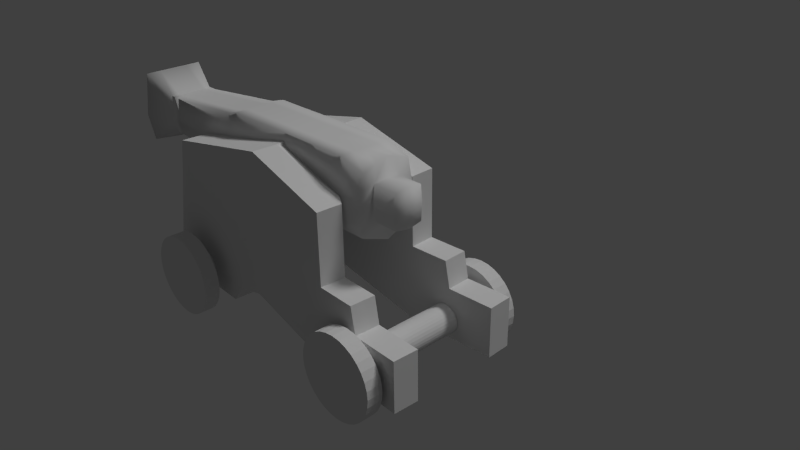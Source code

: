 # Source: Canh_o.blend  (saved by Blender 2.68.0; exported with 4.5.12 LTS)
import bpy
from mathutils import Matrix  # noqa: F401  (used for matrix-valued properties, if any)

bpy.ops.wm.read_factory_settings(use_empty=True)
scene = bpy.context.scene
scene.name = 'Scene'

# ---- collections
col_collection_1 = bpy.data.collections.new('Collection 1'); scene.collection.children.link(col_collection_1)

# ---- world
world_world = bpy.data.worlds.new('World'); scene.world = world_world
world_world.color = (0.05088, 0.05088, 0.05088)
world_world.use_sun_shadow = False
world_world.sun_shadow_jitter_overblur = 0.0
world_world.cycles.sampling_method = 'MANUAL'
world_world.cycles.sample_map_resolution = 256

# ---- cameras
cam_camera = bpy.data.cameras.new('Camera')
cam_camera.clip_end = 100.0
cam_camera.lens = 35.0
cam_camera.sensor_width = 32.0
cam_camera.sensor_height = 18.0
cam_camera.ortho_scale = 7.314
cam_camera.dof.focus_distance = 0.0
cam_camera.dof.aperture_fstop = 128.0

# ---- lights
light_sun = bpy.data.lights.new('Sun', 'SUN')
light_sun.transmission_factor = 0.0
light_sun.angle = 0.1993
light_sun.energy = 1.0
light_sun.shadow_buffer_clip_start = 0.5
light_sun.shadow_soft_size = 0.1
light_sun.shadow_cascade_max_distance = 1000.0
light_sun.cycles.use_multiple_importance_sampling = False
light_lamp = bpy.data.lights.new('Lamp', 'POINT')
light_lamp.transmission_factor = 0.0
light_lamp.cutoff_distance = 30.0
light_lamp.energy = 100.0
light_lamp.shadow_buffer_clip_start = 1.001
light_lamp.shadow_soft_size = 0.1
light_lamp.shadow_maximum_resolution = 0.006
light_lamp.use_absolute_resolution = True
light_lamp.cycles.use_multiple_importance_sampling = False

# ---- meshes
me_cube_001 = bpy.data.meshes.new('Cube.001')
me_cube_001.from_pydata([(-1.0, -0.7071, -0.6606), (1.0, -0.7071, -0.7005), (-1.0, -0.7071, 1.0), (1.0, -0.7071, 1.0), (3.599, -0.7054, -0.756), (3.645, -0.6494, 0.7859), (2.956, -0.7071, -0.7462), (2.956, -0.7071, 1.0), (1.978, -0.7071, 1.0), (1.978, -0.7071, -0.7174), (-1.0, 0.0, 1.0), (-1.0, 0.0, -0.7403), (1.0, 0.0, 1.0), (1.0, 0.0, -0.7403), (3.645, 0.0, 1.0), (3.645, 0.0, -1.0), (2.956, 0.0, -0.7525), (2.956, 0.0, 1.0), (1.978, 0.0, -0.739), (1.978, 0.0, 1.0), (-1.0, -0.8301, 0.0), (1.0, -0.7957, 0.0), (3.622, -0.8023, 0.01498), (2.956, -0.7966, 0.06908), (1.978, -0.7902, 0.1014), (-3.983, -0.5829, 0.6369), (-1.399, -0.666, -0.5669), (-1.0, -0.7685, 0.5008), (2.956, -0.7518, 0.5353), (1.978, -0.7486, 0.5514), (1.0, -0.7513, 0.5008), (3.633, -0.7257, 0.4011), (-3.983, -0.5829, -0.3556), (3.645, 0.0, 0.5008), (1.0, -0.7514, -0.3502), (3.611, -0.7538, -0.3705), (-3.983, 0.0, 0.6369), (3.645, 0.0, -0.5), (-1.0, -0.7686, -0.3303), (2.956, -0.7518, -0.3386), (1.978, -0.7487, -0.308), (-1.0, -0.3535, -0.7004), (1.0, -0.3535, 1.0), (3.645, -0.3247, 0.893), (2.956, -0.3535, -0.7494), (1.978, -0.3535, -0.7282), (-1.0, -0.3535, 1.0), (1.0, -0.3535, -0.7204), (3.622, -0.3527, -0.878), (2.956, -0.3535, 1.0), (1.978, -0.3535, 1.0), (3.633, -0.4011, 0.007489), (-3.983, -0.5829, -0.3556), (3.639, -0.3629, 0.4509), (-3.983, -0.6564, 0.03922), (3.628, -0.3769, -0.4352), (-3.983, 0.0, -0.4032), (4.337, 0.0, 0.0), (4.337, 0.0, 0.5008), (4.337, 0.0, -0.5), (4.326, -0.4011, 0.007489), (4.331, -0.3629, 0.4509), (4.32, -0.3769, -0.4352), (-1.399, -0.666, 0.8865), (-1.399, 0.0, 0.8865), (-1.399, 0.0, -0.6367), (-1.399, -0.7737, 0.01123), (-1.399, -0.7198, 0.4495), (-4.301, -0.5829, -0.3556), (-1.399, -0.7198, -0.2778), (-1.399, -0.3566, -0.6018), (-1.399, -0.3566, 0.8865), (-4.301, 0.0, -0.4032), (-4.301, -0.5829, 0.6369), (-3.983, -0.6196, 0.3385), (-3.983, -0.5829, 0.6369), (-3.983, 0.0, 0.6369), (-3.983, -0.6197, -0.1582), (-3.983, -0.3716, -0.3794), (-3.983, -0.3716, 0.6369), (-4.187, -0.5829, -0.3556), (-3.983, 0.0, -0.4032), (-3.983, -0.6564, 0.03922), (-4.301, -0.3716, 0.6369), (-4.301, 0.0, 0.6369), (-4.301, -0.6564, 0.03922), (-4.301, -0.3716, -0.3794), (-4.301, -0.6197, -0.1582), (-4.301, -0.6196, 0.3385), (-4.187, -0.5829, 0.6369), (-4.187, 0.0, 0.6369), (-4.187, 0.0, -0.4032), (-4.187, -0.6564, 0.03922), (-5.134, -0.8104, -0.7637), (-3.983, -0.6196, 0.3385), (-3.983, -0.6197, -0.1582), (-3.983, -0.3716, -0.3794), (-3.983, -0.3716, 0.6369), (-4.187, -0.6196, 0.3385), (-5.134, -0.5111, -0.4095), (-5.134, -0.4972, 0.5619), (-4.187, -0.6197, -0.1582), (-4.187, -0.3716, -0.3794), (-4.187, -0.3716, 0.6369), (-5.134, -0.8104, 1.132), (-5.134, -0.685, -0.009736), (-5.134, 0.0, -0.8547), (-5.134, -0.4069, 1.132), (-5.134, 0.0, 1.132), (-5.134, -0.9508, -0.009736), (-5.134, -0.4069, -0.8092), (-5.134, -0.8806, -0.3867), (-5.134, 0.0, -0.6408), (-5.134, 0.0, 0.7693), (-5.134, -0.8805, 0.5619), (3.323, -0.442, -0.4095), (3.323, -0.4419, 0.5619), (3.323, -0.477, -0.009736), (3.323, 0.0, -0.4322), (3.323, 0.0, 0.6449), (3.323, 0.0, -0.009736), (-4.113, -0.442, -0.4095), (-4.113, -0.477, -0.009736), (-4.113, -0.4419, 0.5619), (-4.113, 0.0, -0.4322), (-4.113, 0.0, 0.5619), (-1.076, -0.477, -0.009736), (-1.076, -0.4419, 0.5619), (-1.076, 0.0, 0.5619), (-1.076, -0.442, -0.1075), (-1.076, 0.0, -0.1303), (-3.661, -0.477, -0.009736), (-3.661, -0.4419, 0.5619), (-3.661, 0.0, 0.5619), (-3.661, -0.442, -0.2289), (-3.661, 0.0, -0.2516), (-0.02602, -0.4381, -1.02), (-2.639, 1.473, -1.02), (3.331, 1.709, -1.02), (1.112, -0.3931, -1.02), (-0.02602, -0.4381, 0.1191), (-2.404, 1.483, 0.1191), (3.331, 1.709, 0.1191), (1.112, -0.3931, 0.1191), (-2.378, 0.8202, 0.1191), (-2.613, 0.811, -1.02), (3.357, 1.047, 0.1191), (3.357, 1.047, -1.02), (-3.023, 1.458, -3.689), (3.331, 1.709, -3.689), (-2.997, 0.7958, -3.689), (3.357, 1.047, -3.689), (3.331, 1.709, -3.22), (-3.148, 1.453, -3.22), (-3.122, 0.7908, -3.22), (3.357, 1.047, -3.22), (-2.792, 1.467, -1.681), (3.357, 1.047, -1.681), (3.331, 1.709, -1.681), (-2.766, 0.8049, -1.681), (5.739, 1.804, -3.689), (5.765, 1.142, -3.689), (5.739, 1.804, -3.22), (5.765, 1.142, -3.22), (5.765, 1.142, -2.369), (5.739, 1.804, -2.369), (4.394, 1.088, -1.681), (4.368, 1.75, -1.681), (4.368, 1.75, -3.22), (4.368, 1.75, -3.689), (4.394, 1.088, -3.689), (4.394, 1.088, -3.22), (4.523, 1.093, -2.369), (4.496, 1.755, -3.689), (4.496, 1.755, -2.369), (4.496, 1.755, -3.22), (4.523, 1.093, -3.689), (4.523, 1.093, -3.22), (0.9596, 1.615, 0.7948), (0.8624, 1.612, -0.3443), (0.6415, -0.4117, 0.7948), (0.6415, -0.4117, -0.3443), (0.8885, 0.9492, -0.3443), (0.9857, 0.9531, 0.7948), (0.7035, 1.605, -3.014), (0.7334, 0.9201, -3.035), (0.6517, 1.603, -2.544), (0.6779, 0.9409, -2.544), (0.7991, 1.609, -1.005), (0.8253, 0.9467, -1.005), (-0.3013, 1.566, -0.5689), (0.4197, -0.4205, 0.5703), (-0.1322, 0.9089, 0.5703), (-0.5351, 1.556, -3.72), (-0.6112, 1.553, -2.769), (-0.3944, 1.562, -1.23), (-0.1583, 1.571, 0.5703), (0.4197, -0.4205, -0.5689), (-0.2752, 0.9033, -0.5689), (-0.509, 0.894, -3.72), (-0.5851, 0.891, -2.769), (-0.3682, 0.8996, -1.23), (0.09248, 1.581, -0.4929), (0.4947, -0.4175, 0.6463), (0.2461, 0.9239, 0.6463), (-0.116, 1.573, -3.213), (-0.1839, 1.57, -2.693), (0.009483, 1.578, -1.154), (0.22, 1.586, 0.6463), (0.4947, -0.4175, -0.4929), (0.1186, 0.9188, -0.4929), (-0.08857, 0.9029, -3.22), (-0.1577, 0.9079, -2.693), (0.03564, 0.9156, -1.154), (4.824, 2.315, -2.219), (4.559, 0.0, -2.856), (5.01, 2.315, -2.318), (4.625, 0.0, -2.891), (5.173, 2.314, -2.452), (4.684, 0.0, -2.939), (5.307, 2.314, -2.616), (4.731, 0.0, -2.997), (5.407, 2.314, -2.802), (4.767, 0.0, -3.064), (5.468, 2.314, -3.004), (4.789, 0.0, -3.136), (5.489, 2.313, -3.214), (4.796, 0.0, -3.211), (5.468, 2.313, -3.424), (4.789, 0.0, -3.286), (5.407, 2.312, -3.626), (4.767, 0.0, -3.358), (5.307, 2.312, -3.812), (4.731, 0.0, -3.424), (5.173, 2.312, -3.976), (4.684, 0.0, -3.482), (5.01, 2.312, -4.109), (4.625, 0.0, -3.53), (4.824, 2.311, -4.209), (4.559, 0.0, -3.566), (4.622, 2.311, -4.27), (4.487, 0.0, -3.587), (4.412, 2.311, -4.291), (4.412, 0.0, -3.595), (4.487, 0.0, -2.834), (4.622, 2.315, -2.158), (4.412, 0.0, -2.826), (4.412, 2.315, -2.137), (4.337, 0.0, -2.834), (4.202, 2.315, -2.158), (4.265, 0.0, -2.856), (4.0, 2.315, -2.219), (4.198, 0.0, -2.891), (3.814, 2.315, -2.318), (4.14, 0.0, -2.939), (3.65, 2.314, -2.452), (4.092, 0.0, -2.997), (3.516, 2.314, -2.616), (4.057, 0.0, -3.064), (3.417, 2.314, -2.802), (4.035, 0.0, -3.136), (3.356, 2.314, -3.004), (4.028, 0.0, -3.211), (3.335, 2.313, -3.214), (4.035, 0.0, -3.286), (3.356, 2.313, -3.424), (4.057, 0.0, -3.358), (3.417, 2.312, -3.626), (4.092, 0.0, -3.424), (3.516, 2.312, -3.812), (4.14, 0.0, -3.482), (3.65, 2.312, -3.976), (4.198, 0.0, -3.53), (3.814, 2.312, -4.109), (4.265, 0.0, -3.566), (4.0, 2.311, -4.209), (4.337, 0.0, -3.587), (4.202, 2.311, -4.27), (4.731, 1.83, -3.425), (4.684, 1.83, -3.483), (4.625, 1.83, -3.531), (4.559, 1.83, -3.566), (4.487, 1.83, -3.588), (4.412, 1.83, -3.595), (4.767, 1.83, -3.358), (4.789, 1.83, -3.286), (4.796, 1.83, -3.211), (4.789, 1.83, -3.136), (4.767, 1.83, -3.064), (4.731, 1.83, -2.998), (4.684, 1.83, -2.939), (4.625, 1.83, -2.892), (4.559, 1.83, -2.856), (4.487, 1.83, -2.834), (4.412, 1.83, -2.827), (4.337, 1.83, -2.834), (4.265, 1.83, -2.856), (4.198, 1.83, -2.892), (4.14, 1.83, -2.939), (4.092, 1.83, -2.998), (4.057, 1.83, -3.064), (4.035, 1.83, -3.136), (4.028, 1.83, -3.211), (4.035, 1.83, -3.286), (4.057, 1.83, -3.358), (4.092, 1.83, -3.425), (4.14, 1.83, -3.483), (4.198, 1.83, -3.531), (4.265, 1.83, -3.566), (4.337, 1.83, -3.588), (4.412, 1.902, -4.289), (5.307, 1.902, -3.81), (5.173, 1.902, -3.974), (5.01, 1.902, -4.108), (4.824, 1.902, -4.207), (4.622, 1.902, -4.268), (5.407, 1.902, -3.624), (5.468, 1.903, -3.422), (5.489, 1.903, -3.212), (5.468, 1.903, -3.002), (5.407, 1.903, -2.8), (5.307, 1.903, -2.614), (5.173, 1.903, -2.45), (5.01, 1.904, -2.317), (4.824, 1.904, -2.217), (4.622, 1.904, -2.156), (4.412, 1.904, -2.135), (4.202, 1.904, -2.156), (4.0, 1.904, -2.217), (3.814, 1.904, -2.317), (3.65, 1.903, -2.45), (3.516, 1.903, -2.614), (3.417, 1.903, -2.8), (3.356, 1.903, -3.002), (3.335, 1.903, -3.212), (3.356, 1.903, -3.422), (3.417, 1.902, -3.624), (3.516, 1.902, -3.81), (3.65, 1.902, -3.974), (3.814, 1.902, -4.108), (4.0, 1.902, -4.207), (4.202, 1.902, -4.268), (-1.334, 2.315, -2.219), (-1.599, 0.0, -2.856), (-1.148, 2.315, -2.318), (-1.533, 0.0, -2.891), (-0.9847, 2.314, -2.452), (-1.475, 0.0, -2.939), (-0.8508, 2.314, -2.616), (-1.427, 0.0, -2.997), (-0.7512, 2.314, -2.802), (-1.391, 0.0, -3.064), (-0.6899, 2.314, -3.004), (-1.369, 0.0, -3.136), (-0.6692, 2.313, -3.214), (-1.362, 0.0, -3.211), (-0.6899, 2.313, -3.424), (-1.369, 0.0, -3.286), (-0.7512, 2.312, -3.626), (-1.391, 0.0, -3.358), (-0.8508, 2.312, -3.812), (-1.427, 0.0, -3.424), (-0.9847, 2.312, -3.976), (-1.475, 0.0, -3.482), (-1.148, 2.312, -4.109), (-1.533, 0.0, -3.53), (-1.334, 2.311, -4.209), (-1.599, 0.0, -3.566), (-1.536, 2.311, -4.27), (-1.671, 0.0, -3.587), (-1.746, 2.311, -4.291), (-1.746, 0.0, -3.595), (-1.671, 0.0, -2.834), (-1.536, 2.315, -2.158), (-1.746, 0.0, -2.826), (-1.746, 2.315, -2.137), (-1.821, 0.0, -2.834), (-1.956, 2.315, -2.158), (-1.893, 0.0, -2.856), (-2.158, 2.315, -2.219), (-1.96, 0.0, -2.891), (-2.345, 2.315, -2.318), (-2.018, 0.0, -2.939), (-2.508, 2.314, -2.452), (-2.066, 0.0, -2.997), (-2.642, 2.314, -2.616), (-2.101, 0.0, -3.064), (-2.741, 2.314, -2.802), (-2.123, 0.0, -3.136), (-2.803, 2.314, -3.004), (-2.13, 0.0, -3.211), (-2.823, 2.313, -3.214), (-2.123, 0.0, -3.286), (-2.803, 2.313, -3.424), (-2.101, 0.0, -3.358), (-2.741, 2.312, -3.626), (-2.066, 0.0, -3.424), (-2.642, 2.312, -3.812), (-2.018, 0.0, -3.482), (-2.508, 2.312, -3.976), (-1.96, 0.0, -3.53), (-2.345, 2.312, -4.109), (-1.893, 0.0, -3.566), (-2.158, 2.311, -4.209), (-1.821, 0.0, -3.587), (-1.956, 2.311, -4.27), (-1.427, 1.83, -3.425), (-1.475, 1.83, -3.483), (-1.533, 1.83, -3.531), (-1.599, 1.83, -3.566), (-1.671, 1.83, -3.588), (-1.746, 1.83, -3.595), (-1.391, 1.83, -3.358), (-1.369, 1.83, -3.286), (-1.362, 1.83, -3.211), (-1.369, 1.83, -3.136), (-1.391, 1.83, -3.064), (-1.427, 1.83, -2.998), (-1.475, 1.83, -2.939), (-1.533, 1.83, -2.892), (-1.599, 1.83, -2.856), (-1.671, 1.83, -2.834), (-1.746, 1.83, -2.827), (-1.821, 1.83, -2.834), (-1.893, 1.83, -2.856), (-1.96, 1.83, -2.892), (-2.018, 1.83, -2.939), (-2.066, 1.83, -2.998), (-2.101, 1.83, -3.064), (-2.123, 1.83, -3.136), (-2.13, 1.83, -3.211), (-2.123, 1.83, -3.286), (-2.101, 1.83, -3.358), (-2.066, 1.83, -3.425), (-2.018, 1.83, -3.483), (-1.96, 1.83, -3.531), (-1.893, 1.83, -3.566), (-1.821, 1.83, -3.588), (-1.746, 1.902, -4.289), (-0.8508, 1.902, -3.81), (-0.9847, 1.902, -3.974), (-1.148, 1.902, -4.108), (-1.334, 1.902, -4.207), (-1.536, 1.902, -4.268), (-0.7512, 1.902, -3.624), (-0.6899, 1.903, -3.422), (-0.6692, 1.903, -3.212), (-0.6899, 1.903, -3.002), (-0.7512, 1.903, -2.8), (-0.8508, 1.903, -2.614), (-0.9847, 1.903, -2.45), (-1.148, 1.904, -2.317), (-1.334, 1.904, -2.217), (-1.536, 1.904, -2.156), (-1.746, 1.904, -2.135), (-1.956, 1.904, -2.156), (-2.158, 1.904, -2.217), (-2.345, 1.904, -2.317), (-2.508, 1.903, -2.45), (-2.642, 1.903, -2.614), (-2.741, 1.903, -2.8), (-2.803, 1.903, -3.002), (-2.823, 1.903, -3.212), (-2.803, 1.903, -3.422), (-2.741, 1.902, -3.624), (-2.642, 1.902, -3.81), (-2.508, 1.902, -3.974), (-2.345, 1.902, -4.108), (-2.158, 1.902, -4.207), (-1.956, 1.902, -4.268)], [], [(39, 6, 4, 35), (34, 38, 0, 1), (55, 35, 4, 48), (49, 7, 5, 43), (40, 9, 6, 39), (50, 8, 7, 49), (34, 1, 9, 40), (42, 3, 8, 50), (38, 20, 66, 69), (41, 11, 13, 47), (42, 12, 10, 46), (44, 16, 15, 48), (45, 18, 16, 44), (47, 13, 18, 45), (28, 23, 22, 31), (30, 27, 20, 21), (53, 31, 22, 51), (29, 24, 23, 28), (30, 21, 24, 29), (27, 2, 63, 67), (7, 28, 31, 5), (3, 2, 27, 30), (43, 5, 31, 53), (8, 29, 28, 7), (3, 30, 29, 8), (41, 0, 26, 70), (23, 39, 35, 22), (21, 20, 38, 34), (51, 22, 35, 55), (24, 40, 39, 23), (21, 34, 40, 24), (2, 46, 71, 63), (37, 55, 48, 15), (17, 49, 43, 14), (19, 50, 49, 17), (12, 42, 50, 19), (11, 41, 70, 65), (0, 41, 47, 1), (3, 42, 46, 2), (6, 44, 48, 4), (9, 45, 44, 6), (1, 47, 45, 9), (51, 55, 62, 60), (46, 10, 64, 71), (14, 43, 53, 33), (20, 27, 67, 66), (33, 53, 61, 58), (0, 38, 69, 26), (58, 61, 60, 57), (57, 60, 62, 59), (55, 37, 59, 62), (53, 51, 60, 61), (69, 66, 54, 77), (26, 69, 77, 32), (63, 71, 79, 25), (71, 64, 36, 79), (67, 63, 25, 74), (66, 67, 74, 54), (65, 70, 78, 56), (70, 26, 32, 78), (72, 86, 110, 106), (86, 68, 93, 110), (83, 84, 108, 107), (85, 88, 114, 109), (88, 73, 104, 114), (87, 85, 109, 111), (73, 83, 107, 104), (68, 87, 111, 93), (54, 74, 94, 82), (56, 78, 96, 81), (78, 32, 52, 96), (77, 54, 82, 95), (74, 25, 75, 94), (25, 79, 97, 75), (79, 36, 76, 97), (32, 77, 95, 52), (82, 94, 98, 92), (81, 96, 102, 91), (96, 52, 80, 102), (95, 82, 92, 101), (94, 75, 89, 98), (75, 97, 103, 89), (97, 76, 90, 103), (52, 95, 101, 80), (101, 92, 85, 87), (80, 101, 87, 68), (89, 103, 83, 73), (103, 90, 84, 83), (98, 89, 73, 88), (92, 98, 88, 85), (91, 102, 86, 72), (102, 80, 68, 86), (109, 105, 99, 111), (104, 107, 100, 114), (114, 100, 105, 109), (111, 99, 110, 93), (126, 127, 116, 117), (107, 108, 113, 100), (129, 126, 117, 115), (99, 112, 106, 110), (117, 120, 118, 115), (116, 119, 120, 117), (130, 129, 115, 118), (127, 128, 119, 116), (105, 100, 123, 122), (99, 105, 122, 121), (112, 99, 121, 124), (100, 113, 125, 123), (131, 132, 127, 126), (134, 131, 126, 129), (135, 134, 129, 130), (132, 133, 128, 127), (122, 123, 132, 131), (121, 122, 131, 134), (124, 121, 134, 135), (123, 125, 133, 132), (144, 141, 137, 145), (178, 142, 138, 179), (146, 143, 139, 147), (191, 140, 136, 197), (186, 152, 149, 184), (192, 196, 141, 144), (140, 144, 145, 136), (142, 146, 147, 138), (181, 182, 147, 139), (191, 192, 144, 140), (185, 184, 149, 151), (200, 154, 150, 199), (175, 174, 165, 162), (154, 153, 148, 150), (188, 158, 152, 186), (201, 159, 154, 200), (174, 172, 164, 165), (159, 156, 153, 154), (179, 138, 158, 188), (198, 145, 159, 201), (138, 147, 157, 158), (145, 137, 156, 159), (162, 163, 161, 160), (165, 164, 163, 162), (176, 173, 160, 161), (177, 176, 161, 163), (173, 175, 162, 160), (172, 177, 163, 164), (152, 158, 167, 168), (158, 157, 166, 167), (151, 149, 169, 170), (155, 151, 170, 171), (149, 152, 168, 169), (157, 155, 171, 166), (168, 167, 174, 175), (167, 166, 172, 174), (170, 169, 173, 176), (171, 170, 176, 177), (169, 168, 175, 173), (166, 171, 177, 172), (208, 178, 179, 202), (143, 180, 181, 139), (206, 186, 184, 205), (146, 142, 178, 183), (209, 210, 182, 181), (143, 146, 183, 180), (211, 205, 184, 185), (155, 187, 185, 151), (207, 188, 186, 206), (157, 189, 187, 155), (202, 179, 188, 207), (147, 182, 189, 157), (203, 191, 197, 209), (204, 208, 196, 192), (203, 204, 192, 191), (212, 200, 199, 211), (213, 201, 200, 212), (210, 198, 201, 213), (141, 196, 190, 137), (153, 194, 193, 148), (136, 145, 198, 197), (150, 148, 193, 199), (156, 195, 194, 153), (137, 190, 195, 156), (196, 208, 202, 190), (194, 206, 205, 193), (197, 198, 210, 209), (199, 193, 205, 211), (195, 207, 206, 194), (190, 202, 207, 195), (180, 203, 209, 181), (183, 178, 208, 204), (180, 183, 204, 203), (187, 212, 211, 185), (189, 213, 212, 187), (182, 210, 213, 189), (310, 242, 240, 315), (315, 240, 238, 314), (314, 238, 236, 313), (313, 236, 234, 312), (312, 234, 232, 311), (311, 232, 230, 316), (316, 230, 228, 317), (317, 228, 226, 318), (318, 226, 224, 319), (319, 224, 222, 320), (320, 222, 220, 321), (321, 220, 218, 322), (322, 218, 216, 323), (323, 216, 214, 324), (324, 214, 245, 325), (325, 245, 247, 326), (326, 247, 249, 327), (327, 249, 251, 328), (328, 251, 253, 329), (329, 253, 255, 330), (330, 255, 257, 331), (331, 257, 259, 332), (332, 259, 261, 333), (333, 261, 263, 334), (334, 263, 265, 335), (335, 265, 267, 336), (336, 267, 269, 337), (337, 269, 271, 338), (338, 271, 273, 339), (339, 273, 275, 340), (240, 242, 277, 275, 273, 271, 269, 267, 265, 263, 261, 259, 257, 255, 253, 251, 249, 247, 245, 214, 216, 218, 220, 222, 224, 226, 228, 230, 232, 234, 236, 238), (341, 277, 242, 310), (340, 275, 277, 341), (243, 241, 239, 237, 235, 233, 231, 229, 227, 225, 223, 221, 219, 217, 215, 244, 246, 248, 250, 252, 254, 256, 258, 260, 262, 264, 266, 268, 270, 272, 274, 276), (243, 283, 282, 241), (241, 282, 281, 239), (239, 281, 280, 237), (237, 280, 279, 235), (235, 279, 278, 233), (233, 278, 284, 231), (231, 284, 285, 229), (229, 285, 286, 227), (227, 286, 287, 225), (225, 287, 288, 223), (223, 288, 289, 221), (221, 289, 290, 219), (219, 290, 291, 217), (217, 291, 292, 215), (215, 292, 293, 244), (244, 293, 294, 246), (246, 294, 295, 248), (248, 295, 296, 250), (250, 296, 297, 252), (252, 297, 298, 254), (254, 298, 299, 256), (256, 299, 300, 258), (258, 300, 301, 260), (260, 301, 302, 262), (262, 302, 303, 264), (264, 303, 304, 266), (266, 304, 305, 268), (268, 305, 306, 270), (270, 306, 307, 272), (272, 307, 308, 274), (276, 309, 283, 243), (274, 308, 309, 276), (283, 310, 315, 282), (282, 315, 314, 281), (281, 314, 313, 280), (280, 313, 312, 279), (279, 312, 311, 278), (278, 311, 316, 284), (284, 316, 317, 285), (285, 317, 318, 286), (286, 318, 319, 287), (287, 319, 320, 288), (288, 320, 321, 289), (289, 321, 322, 290), (290, 322, 323, 291), (291, 323, 324, 292), (292, 324, 325, 293), (293, 325, 326, 294), (294, 326, 327, 295), (295, 327, 328, 296), (296, 328, 329, 297), (297, 329, 330, 298), (298, 330, 331, 299), (299, 331, 332, 300), (300, 332, 333, 301), (301, 333, 334, 302), (302, 334, 335, 303), (303, 335, 336, 304), (304, 336, 337, 305), (305, 337, 338, 306), (306, 338, 339, 307), (307, 339, 340, 308), (309, 341, 310, 283), (308, 340, 341, 309), (438, 370, 368, 443), (443, 368, 366, 442), (442, 366, 364, 441), (441, 364, 362, 440), (440, 362, 360, 439), (439, 360, 358, 444), (444, 358, 356, 445), (445, 356, 354, 446), (446, 354, 352, 447), (447, 352, 350, 448), (448, 350, 348, 449), (449, 348, 346, 450), (450, 346, 344, 451), (451, 344, 342, 452), (452, 342, 373, 453), (453, 373, 375, 454), (454, 375, 377, 455), (455, 377, 379, 456), (456, 379, 381, 457), (457, 381, 383, 458), (458, 383, 385, 459), (459, 385, 387, 460), (460, 387, 389, 461), (461, 389, 391, 462), (462, 391, 393, 463), (463, 393, 395, 464), (464, 395, 397, 465), (465, 397, 399, 466), (466, 399, 401, 467), (467, 401, 403, 468), (368, 370, 405, 403, 401, 399, 397, 395, 393, 391, 389, 387, 385, 383, 381, 379, 377, 375, 373, 342, 344, 346, 348, 350, 352, 354, 356, 358, 360, 362, 364, 366), (469, 405, 370, 438), (468, 403, 405, 469), (371, 369, 367, 365, 363, 361, 359, 357, 355, 353, 351, 349, 347, 345, 343, 372, 374, 376, 378, 380, 382, 384, 386, 388, 390, 392, 394, 396, 398, 400, 402, 404), (371, 411, 410, 369), (369, 410, 409, 367), (367, 409, 408, 365), (365, 408, 407, 363), (363, 407, 406, 361), (361, 406, 412, 359), (359, 412, 413, 357), (357, 413, 414, 355), (355, 414, 415, 353), (353, 415, 416, 351), (351, 416, 417, 349), (349, 417, 418, 347), (347, 418, 419, 345), (345, 419, 420, 343), (343, 420, 421, 372), (372, 421, 422, 374), (374, 422, 423, 376), (376, 423, 424, 378), (378, 424, 425, 380), (380, 425, 426, 382), (382, 426, 427, 384), (384, 427, 428, 386), (386, 428, 429, 388), (388, 429, 430, 390), (390, 430, 431, 392), (392, 431, 432, 394), (394, 432, 433, 396), (396, 433, 434, 398), (398, 434, 435, 400), (400, 435, 436, 402), (404, 437, 411, 371), (402, 436, 437, 404), (411, 438, 443, 410), (410, 443, 442, 409), (409, 442, 441, 408), (408, 441, 440, 407), (407, 440, 439, 406), (406, 439, 444, 412), (412, 444, 445, 413), (413, 445, 446, 414), (414, 446, 447, 415), (415, 447, 448, 416), (416, 448, 449, 417), (417, 449, 450, 418), (418, 450, 451, 419), (419, 451, 452, 420), (420, 452, 453, 421), (421, 453, 454, 422), (422, 454, 455, 423), (423, 455, 456, 424), (424, 456, 457, 425), (425, 457, 458, 426), (426, 458, 459, 427), (427, 459, 460, 428), (428, 460, 461, 429), (429, 461, 462, 430), (430, 462, 463, 431), (431, 463, 464, 432), (432, 464, 465, 433), (433, 465, 466, 434), (434, 466, 467, 435), (435, 467, 468, 436), (437, 469, 438, 411), (436, 468, 469, 437)])
me_cube_001.polygons.foreach_set('use_smooth', [1, 1, 1, 1, 1, 1, 1, 1, 1, 1, 1, 1, 1, 1, 1, 1, 1, 1, 1, 1, 1, 1, 1, 1, 1, 1, 1, 1, 1, 1, 1, 1, 1, 1, 1, 1, 1, 1, 1, 1, 1, 1, 1, 1, 1, 1, 1, 1, 1, 1, 1, 1, 1, 1, 1, 1, 1, 1, 1, 1, 1, 1, 1, 1, 1, 1, 1, 1, 1, 1, 1, 1, 1, 1, 1, 1, 1, 1, 1, 1, 1, 1, 1, 1, 1, 1, 1, 1, 1, 1, 1, 1, 1, 1, 1, 1, 1, 1, 1, 1, 1, 1, 1, 1, 1, 1, 1, 1, 1, 1, 1, 1, 1, 1, 1, 1, 0, 0, 0, 0, 0, 0, 0, 0, 0, 0, 0, 0, 0, 0, 0, 0, 0, 0, 0, 0, 0, 0, 0, 0, 0, 0, 0, 0, 0, 0, 0, 0, 0, 0, 0, 0, 0, 0, 0, 0, 0, 0, 0, 0, 0, 0, 0, 0, 0, 0, 0, 0, 0, 0, 0, 0, 0, 0, 0, 0, 0, 0, 0, 0, 0, 0, 0, 0, 0, 0, 0, 0, 0, 0, 0, 0, 0, 0, 0, 0, 0, 0, 0, 0, 0, 0, 0, 0, 0, 0, 0, 0, 0, 0, 0, 0, 0, 0, 0, 0, 0, 0, 0, 0, 0, 0, 0, 0, 0, 0, 0, 0, 0, 0, 0, 0, 0, 0, 0, 0, 0, 0, 0, 0, 0, 0, 0, 0, 0, 0, 0, 0, 0, 0, 0, 0, 0, 0, 0, 0, 0, 0, 0, 0, 0, 0, 0, 0, 0, 0, 0, 0, 0, 0, 0, 0, 0, 0, 0, 0, 0, 0, 0, 0, 0, 0, 0, 0, 0, 0, 0, 0, 0, 0, 0, 0, 0, 0, 0, 0, 0, 0, 0, 0, 0, 0, 0, 0, 0, 0, 0, 0, 0, 0, 0, 0, 0, 0, 0, 0, 0, 0, 0, 0, 0, 0, 0, 0, 0, 0, 0, 0, 0, 0, 0, 0, 0, 0, 0, 0, 0, 0, 0, 0, 0, 0, 0, 0, 0, 0, 0, 0, 0, 0, 0, 0, 0, 0, 0, 0, 0, 0, 0, 0, 0, 0, 0, 0, 0, 0, 0, 0, 0, 0, 0, 0, 0, 0, 0, 0, 0, 0, 0, 0, 0, 0, 0, 0, 0, 0, 0, 0])
_uv = me_cube_001.uv_layers.new(name='UVMap')
_uv.uv.foreach_set('vector', [0.1233, 0.893, 0.1486, 0.8935, 0.1484, 0.9333, 0.1245, 0.9335, 0.1263, 0.772, 0.1274, 0.6483, 0.1479, 0.6487, 0.148, 0.7725, 0.3862, 0.7379, 0.3629, 0.7418, 0.3659, 0.718, 0.3878, 0.7105, 0.2761, 0.8885, 0.298, 0.8885, 0.2947, 0.9321, 0.2745, 0.9316, 0.1226, 0.8325, 0.1479, 0.833, 0.1486, 0.8935, 0.1233, 0.893, 0.2761, 0.8283, 0.298, 0.8282, 0.298, 0.8885, 0.2761, 0.8885, 0.1263, 0.772, 0.148, 0.7725, 0.1479, 0.833, 0.1226, 0.8325, 0.2761, 0.768, 0.298, 0.768, 0.298, 0.8282, 0.2761, 0.8283, 0.1274, 0.6483, 0.1069, 0.6478, 0.1067, 0.6232, 0.1247, 0.6236, 0.2322, 0.6478, 0.2542, 0.6479, 0.2537, 0.7716, 0.2318, 0.7715, 0.2761, 0.768, 0.2543, 0.768, 0.2543, 0.6448, 0.2762, 0.6448, 0.2314, 0.8925, 0.2533, 0.8926, 0.2541, 0.9354, 0.2318, 0.9338, 0.2316, 0.832, 0.2535, 0.8321, 0.2533, 0.8926, 0.2314, 0.8925, 0.2318, 0.7715, 0.2537, 0.7716, 0.2535, 0.8321, 0.2316, 0.832, 0.06928, 0.892, 0.09806, 0.8925, 0.1006, 0.9337, 0.07682, 0.9341, 0.07368, 0.7711, 0.07598, 0.6473, 0.1069, 0.6478, 0.1046, 0.7716, 0.3869, 0.7927, 0.3645, 0.7896, 0.3598, 0.7657, 0.3846, 0.7653, 0.06942, 0.8315, 0.0972, 0.8319, 0.09806, 0.8925, 0.06928, 0.892, 0.07368, 0.7711, 0.1046, 0.7716, 0.0972, 0.8319, 0.06942, 0.8315, 0.07598, 0.6473, 0.04518, 0.6469, 0.05271, 0.6224, 0.07967, 0.6228, 0.04058, 0.8915, 0.06928, 0.892, 0.07682, 0.9341, 0.05309, 0.9344, 0.04286, 0.7705, 0.04518, 0.6469, 0.07598, 0.6473, 0.07368, 0.7711, 0.3892, 0.8201, 0.3692, 0.8134, 0.3645, 0.7896, 0.3869, 0.7927, 0.04172, 0.831, 0.06942, 0.8315, 0.06928, 0.892, 0.04058, 0.8915, 0.04286, 0.7705, 0.07368, 0.7711, 0.06942, 0.8315, 0.04172, 0.831, 0.2322, 0.6478, 0.2102, 0.6477, 0.2125, 0.6229, 0.2318, 0.623, 0.09806, 0.8925, 0.1233, 0.893, 0.1245, 0.9335, 0.1006, 0.9337, 0.1046, 0.7716, 0.1069, 0.6478, 0.1274, 0.6483, 0.1263, 0.772, 0.3846, 0.7653, 0.3598, 0.7657, 0.3629, 0.7418, 0.3862, 0.7379, 0.0972, 0.8319, 0.1226, 0.8325, 0.1233, 0.893, 0.09806, 0.8925, 0.1046, 0.7716, 0.1263, 0.772, 0.1226, 0.8325, 0.0972, 0.8319, 0.298, 0.6447, 0.2762, 0.6448, 0.2765, 0.6208, 0.2957, 0.6208, 0.4096, 0.734, 0.3862, 0.7379, 0.3878, 0.7105, 0.4097, 0.703, 0.2542, 0.8886, 0.2761, 0.8885, 0.2745, 0.9316, 0.2542, 0.931, 0.2542, 0.8283, 0.2761, 0.8283, 0.2761, 0.8885, 0.2542, 0.8886, 0.2543, 0.768, 0.2761, 0.768, 0.2761, 0.8283, 0.2542, 0.8283, 0.2542, 0.6479, 0.2322, 0.6478, 0.2318, 0.623, 0.2539, 0.6231, 0.2102, 0.6477, 0.2322, 0.6478, 0.2318, 0.7715, 0.2099, 0.7714, 0.298, 0.768, 0.2761, 0.768, 0.2762, 0.6448, 0.298, 0.6447, 0.2096, 0.8925, 0.2314, 0.8925, 0.2318, 0.9338, 0.2096, 0.9323, 0.2097, 0.8319, 0.2316, 0.832, 0.2314, 0.8925, 0.2096, 0.8925, 0.2099, 0.7714, 0.2318, 0.7715, 0.2316, 0.832, 0.2097, 0.8319, 0.3598, 0.8542, 0.3598, 0.8268, 0.4026, 0.8273, 0.4026, 0.8547, 0.2762, 0.6448, 0.2543, 0.6448, 0.2545, 0.6209, 0.2765, 0.6208, 0.4093, 0.8268, 0.3892, 0.8201, 0.3869, 0.7927, 0.4094, 0.7959, 0.1069, 0.6478, 0.07598, 0.6473, 0.07967, 0.6228, 0.1067, 0.6232, 0.4315, 0.5249, 0.4541, 0.5248, 0.4541, 0.5675, 0.4315, 0.5676, 0.1479, 0.6487, 0.1274, 0.6483, 0.1247, 0.6236, 0.1426, 0.624, 0.4563, 0.5248, 0.4338, 0.5217, 0.4315, 0.4942, 0.4564, 0.4938, 0.4564, 0.4938, 0.4315, 0.4942, 0.4331, 0.4668, 0.4565, 0.4629, 0.4188, 0.5802, 0.4424, 0.5813, 0.4423, 0.6241, 0.4188, 0.623, 0.3599, 0.8816, 0.3598, 0.8542, 0.4026, 0.8547, 0.4027, 0.8821, 0.1247, 0.6236, 0.1067, 0.6232, 0.1081, 0.4635, 0.1204, 0.4638, 0.1426, 0.624, 0.1247, 0.6236, 0.1204, 0.4638, 0.1326, 0.464, 0.2957, 0.6208, 0.2765, 0.6208, 0.2779, 0.4629, 0.291, 0.4629, 0.2765, 0.6208, 0.2545, 0.6209, 0.2549, 0.463, 0.2779, 0.4629, 0.07967, 0.6228, 0.05271, 0.6224, 0.07123, 0.4629, 0.08965, 0.4632, 0.1067, 0.6232, 0.07967, 0.6228, 0.08965, 0.4632, 0.1081, 0.4635, 0.2539, 0.6231, 0.2318, 0.623, 0.2306, 0.463, 0.2536, 0.4631, 0.2318, 0.623, 0.2125, 0.6229, 0.2175, 0.4629, 0.2306, 0.463, 0.4584, 0.8279, 0.4354, 0.8279, 0.4348, 0.7767, 0.4601, 0.7767, 0.4354, 0.8279, 0.4222, 0.8279, 0.4097, 0.7768, 0.4348, 0.7767, 0.4332, 0.7571, 0.4103, 0.7571, 0.4097, 0.703, 0.4348, 0.7031, 0.4117, 0.5126, 0.4117, 0.5311, 0.3598, 0.545, 0.3599, 0.5097, 0.4117, 0.5311, 0.4117, 0.5495, 0.3598, 0.5802, 0.3598, 0.545, 0.4118, 0.5003, 0.4117, 0.5126, 0.3599, 0.5097, 0.36, 0.4863, 0.4463, 0.7571, 0.4332, 0.7571, 0.4348, 0.7031, 0.4598, 0.7031, 0.4119, 0.4881, 0.4118, 0.5003, 0.36, 0.4863, 0.3602, 0.4629, 0.04058, 0.4629, 0.04058, 0.4629, 0.04058, 0.4629, 0.04058, 0.4629, 0.04058, 0.4629, 0.04058, 0.4629, 0.04058, 0.4629, 0.04058, 0.4629, 0.04058, 0.4629, 0.04058, 0.4629, 0.04058, 0.4629, 0.04058, 0.4629, 0.04058, 0.4629, 0.04058, 0.4629, 0.04058, 0.4629, 0.04058, 0.4629, 0.04058, 0.4629, 0.04058, 0.4629, 0.04058, 0.4629, 0.04058, 0.4629, 0.04058, 0.4629, 0.04058, 0.4629, 0.04058, 0.4629, 0.04058, 0.4629, 0.04058, 0.4629, 0.04058, 0.4629, 0.04058, 0.4629, 0.04058, 0.4629, 0.04058, 0.4629, 0.04058, 0.4629, 0.04058, 0.4629, 0.04058, 0.4629, 0.4314, 0.5127, 0.4314, 0.5311, 0.4188, 0.5311, 0.4188, 0.5126, 0.4585, 0.8475, 0.4354, 0.8476, 0.4354, 0.835, 0.4584, 0.835, 0.4354, 0.8476, 0.4223, 0.8476, 0.4222, 0.835, 0.4354, 0.835, 0.4315, 0.5004, 0.4314, 0.5127, 0.4188, 0.5126, 0.4189, 0.5004, 0.4314, 0.5311, 0.4313, 0.5495, 0.4188, 0.5495, 0.4188, 0.5311, 0.4462, 0.7767, 0.4332, 0.7767, 0.4332, 0.7641, 0.4463, 0.7642, 0.4332, 0.7767, 0.4102, 0.7767, 0.4102, 0.7641, 0.4332, 0.7641, 0.4315, 0.4881, 0.4315, 0.5004, 0.4189, 0.5004, 0.4189, 0.4881, 0.4189, 0.5004, 0.4188, 0.5126, 0.4117, 0.5126, 0.4118, 0.5003, 0.4189, 0.4881, 0.4189, 0.5004, 0.4118, 0.5003, 0.4119, 0.4881, 0.4463, 0.7642, 0.4332, 0.7641, 0.4332, 0.7571, 0.4463, 0.7571, 0.4332, 0.7641, 0.4102, 0.7641, 0.4103, 0.7571, 0.4332, 0.7571, 0.4188, 0.5311, 0.4188, 0.5495, 0.4117, 0.5495, 0.4117, 0.5311, 0.4188, 0.5126, 0.4188, 0.5311, 0.4117, 0.5311, 0.4117, 0.5126, 0.4584, 0.835, 0.4354, 0.835, 0.4354, 0.8279, 0.4584, 0.8279, 0.4354, 0.835, 0.4222, 0.835, 0.4222, 0.8279, 0.4354, 0.8279, 0.4188, 0.6323, 0.4024, 0.6323, 0.3915, 0.6076, 0.4144, 0.6089, 0.4103, 0.7029, 0.3854, 0.703, 0.3909, 0.6677, 0.4146, 0.6676, 0.4146, 0.6676, 0.3909, 0.6677, 0.4024, 0.6323, 0.4188, 0.6323, 0.4144, 0.6089, 0.3915, 0.6076, 0.385, 0.5829, 0.41, 0.5856, 0.1843, 0.7351, 0.1491, 0.7349, 0.1495, 0.4629, 0.1848, 0.4631, 0.3854, 0.703, 0.3602, 0.703, 0.3601, 0.6806, 0.3909, 0.6677, 0.1905, 0.735, 0.1843, 0.7351, 0.1848, 0.4631, 0.2096, 0.4631, 0.3915, 0.6076, 0.3599, 0.5934, 0.3598, 0.5802, 0.385, 0.5829, 0.4484, 0.6626, 0.4189, 0.6626, 0.419, 0.6364, 0.4463, 0.6379, 0.4462, 0.698, 0.4188, 0.703, 0.4189, 0.6626, 0.4484, 0.6626, 0.2988, 0.7117, 0.3261, 0.7113, 0.3281, 0.984, 0.3008, 0.9844, 0.3318, 0.714, 0.3591, 0.7141, 0.3576, 0.9862, 0.3307, 0.9861, 0.1834, 0.9864, 0.1486, 0.9859, 0.1488, 0.9227, 0.1841, 0.9229, 0.2086, 0.9861, 0.1834, 0.9864, 0.1841, 0.9229, 0.2089, 0.9229, 0.2981, 0.4644, 0.3294, 0.4629, 0.3255, 0.5258, 0.2982, 0.5262, 0.3294, 0.463, 0.3593, 0.4629, 0.3598, 0.5262, 0.3325, 0.5261, 0.1841, 0.8949, 0.1489, 0.8947, 0.1491, 0.7349, 0.1843, 0.7351, 0.1977, 0.8949, 0.1841, 0.8949, 0.1843, 0.7351, 0.1905, 0.735, 0.298, 0.5531, 0.3253, 0.5527, 0.3261, 0.7113, 0.2988, 0.7117, 0.3324, 0.5541, 0.3597, 0.5542, 0.3591, 0.7141, 0.3318, 0.714, 0.1841, 0.9229, 0.1488, 0.9227, 0.1489, 0.8947, 0.1841, 0.8949, 0.2089, 0.9229, 0.1841, 0.9229, 0.1841, 0.8949, 0.1977, 0.8949, 0.2982, 0.5262, 0.3255, 0.5258, 0.3253, 0.5527, 0.298, 0.5531, 0.3325, 0.5261, 0.3598, 0.5262, 0.3597, 0.5542, 0.3324, 0.5541, 0.4511, 0.3385, 0.4294, 0.3386, 0.4293, 0.3007, 0.451, 0.3006, 0.08063, 0.174, 0.1025, 0.09618, 0.1398, 0.09607, 0.118, 0.1771, 0.361, 0.3986, 0.3615, 0.3232, 0.3988, 0.3233, 0.3984, 0.3987, 0.3468, 0.3005, 0.3616, 0.2859, 0.3989, 0.286, 0.3841, 0.3006, 0.19, 0.1837, 0.2119, 0.09585, 0.2273, 0.0958, 0.2054, 0.182, 0.3612, 0.09186, 0.3395, 0.09185, 0.3397, 0.01688, 0.3614, 0.0169, 0.3616, 0.2859, 0.3616, 0.2106, 0.399, 0.203, 0.3989, 0.286, 0.1243, 0.3672, 0.1026, 0.3672, 0.1024, 0.3299, 0.1242, 0.3299, 0.4502, 0.1062, 0.4062, 0.09659, 0.4082, 0.01688, 0.4522, 0.09195, 0.4055, 0.1081, 0.3612, 0.09186, 0.3614, 0.0169, 0.406, 0.09151, 0.4286, 0.376, 0.4062, 0.3764, 0.4072, 0.2915, 0.4288, 0.2911, 0.3082, 0.1, 0.3233, 0.01688, 0.3386, 0.02103, 0.3394, 0.1026, 0.2118, 0.05765, 0.1839, 0.05773, 0.1838, 0.01701, 0.2116, 0.01693, 0.4508, 0.2272, 0.429, 0.2273, 0.429, 0.2124, 0.4507, 0.2123, 0.1396, 0.1791, 0.1615, 0.096, 0.2119, 0.09585, 0.19, 0.1837, 0.2578, 0.107, 0.2728, 0.02841, 0.3233, 0.01688, 0.3082, 0.1, 0.3177, 0.3082, 0.3394, 0.3084, 0.3393, 0.3487, 0.3177, 0.3486, 0.4509, 0.2786, 0.4292, 0.2786, 0.429, 0.2273, 0.4508, 0.2272, 0.118, 0.1771, 0.1398, 0.09607, 0.1615, 0.096, 0.1396, 0.1791, 0.2361, 0.1099, 0.2512, 0.03336, 0.2728, 0.02841, 0.2578, 0.107, 0.1242, 0.3299, 0.1024, 0.3299, 0.1024, 0.3083, 0.1241, 0.3082, 0.451, 0.3006, 0.4293, 0.3007, 0.4292, 0.2786, 0.4509, 0.2786, 0.146, 0.3236, 0.1243, 0.3237, 0.1243, 0.3083, 0.146, 0.3082, 0.1461, 0.3515, 0.1244, 0.3515, 0.1243, 0.3237, 0.146, 0.3236, 0.4283, 0.253, 0.4067, 0.2534, 0.4062, 0.2127, 0.4279, 0.2123, 0.3225, 0.2675, 0.3379, 0.2675, 0.3377, 0.3082, 0.3224, 0.3082, 0.2272, 0.0576, 0.2118, 0.05765, 0.2116, 0.01693, 0.227, 0.01688, 0.2946, 0.2674, 0.3225, 0.2675, 0.3224, 0.3082, 0.2945, 0.3081, 0.2119, 0.09585, 0.1615, 0.096, 0.1614, 0.06202, 0.2118, 0.06187, 0.2287, 0.3082, 0.2504, 0.3084, 0.2504, 0.342, 0.2287, 0.3419, 0.4288, 0.2911, 0.4072, 0.2915, 0.4068, 0.2576, 0.4284, 0.2572, 0.3226, 0.2293, 0.338, 0.2293, 0.3379, 0.2633, 0.3225, 0.2633, 0.2273, 0.0958, 0.2119, 0.09585, 0.2118, 0.06187, 0.2272, 0.06182, 0.2722, 0.2291, 0.3226, 0.2293, 0.3225, 0.2633, 0.2721, 0.2631, 0.2118, 0.06187, 0.1614, 0.06202, 0.1839, 0.05773, 0.2118, 0.05765, 0.2287, 0.3309, 0.207, 0.331, 0.2069, 0.3083, 0.2286, 0.3082, 0.4284, 0.2572, 0.4068, 0.2576, 0.4067, 0.2534, 0.4283, 0.253, 0.3225, 0.2633, 0.3379, 0.2633, 0.3379, 0.2675, 0.3225, 0.2675, 0.2272, 0.06182, 0.2118, 0.06187, 0.2118, 0.05765, 0.2272, 0.0576, 0.2721, 0.2631, 0.3225, 0.2633, 0.3225, 0.2675, 0.2946, 0.2674, 0.08557, 0.1982, 0.08063, 0.174, 0.118, 0.1771, 0.1229, 0.2023, 0.3615, 0.3232, 0.3394, 0.3077, 0.3767, 0.3078, 0.3988, 0.3233, 0.195, 0.2111, 0.19, 0.1837, 0.2054, 0.182, 0.212, 0.2088, 0.3624, 0.203, 0.3407, 0.203, 0.3394, 0.1292, 0.3611, 0.1292, 0.4507, 0.1113, 0.4066, 0.122, 0.4062, 0.09659, 0.4502, 0.1062, 0.4062, 0.1284, 0.3624, 0.203, 0.3611, 0.1292, 0.4052, 0.1163, 0.429, 0.4032, 0.4071, 0.4036, 0.4062, 0.3764, 0.4286, 0.376, 0.3226, 0.2293, 0.3007, 0.1414, 0.3168, 0.1432, 0.338, 0.2293, 0.1445, 0.2049, 0.1396, 0.1791, 0.19, 0.1837, 0.195, 0.2111, 0.2722, 0.2291, 0.2503, 0.1461, 0.3007, 0.1414, 0.3226, 0.2293, 0.1229, 0.2023, 0.118, 0.1771, 0.1396, 0.1791, 0.1445, 0.2049, 0.2506, 0.2291, 0.2287, 0.1481, 0.2503, 0.1461, 0.2722, 0.2291, 0.3443, 0.3029, 0.3468, 0.3005, 0.3841, 0.3006, 0.3816, 0.303, 0.3612, 0.1045, 0.3395, 0.1045, 0.3395, 0.09185, 0.3612, 0.09186, 0.4054, 0.1109, 0.3612, 0.1045, 0.3612, 0.09186, 0.4055, 0.1081, 0.3057, 0.114, 0.3082, 0.1, 0.3394, 0.1026, 0.323, 0.1163, 0.2553, 0.1202, 0.2578, 0.107, 0.3082, 0.1, 0.3057, 0.114, 0.2336, 0.1228, 0.2361, 0.1099, 0.2578, 0.107, 0.2553, 0.1202, 0.1031, 0.2842, 0.0881, 0.2106, 0.1254, 0.2152, 0.1404, 0.2918, 0.2125, 0.3082, 0.1975, 0.2251, 0.2287, 0.2225, 0.2279, 0.3041, 0.4522, 0.1292, 0.4081, 0.2123, 0.4068, 0.1351, 0.4509, 0.1139, 0.1023, 0.3896, 0.08063, 0.3897, 0.08076, 0.3083, 0.1024, 0.3082, 0.1621, 0.2967, 0.1471, 0.2182, 0.1975, 0.2251, 0.2125, 0.3082, 0.1404, 0.2918, 0.1254, 0.2152, 0.1471, 0.2182, 0.1621, 0.2967, 0.0881, 0.2106, 0.08557, 0.1982, 0.1229, 0.2023, 0.1254, 0.2152, 0.1975, 0.2251, 0.195, 0.2111, 0.212, 0.2088, 0.2287, 0.2225, 0.4509, 0.1139, 0.4068, 0.1351, 0.4066, 0.122, 0.4507, 0.1113, 0.162, 0.3084, 0.1622, 0.3301, 0.1461, 0.3302, 0.1461, 0.3082, 0.1471, 0.2182, 0.1445, 0.2049, 0.195, 0.2111, 0.1975, 0.2251, 0.1254, 0.2152, 0.1229, 0.2023, 0.1445, 0.2049, 0.1471, 0.2182, 0.3394, 0.3077, 0.3443, 0.3029, 0.3816, 0.303, 0.3767, 0.3078, 0.3611, 0.1292, 0.3394, 0.1292, 0.3395, 0.1045, 0.3612, 0.1045, 0.4052, 0.1163, 0.3611, 0.1292, 0.3612, 0.1045, 0.4054, 0.1109, 0.3007, 0.1414, 0.3057, 0.114, 0.323, 0.1163, 0.3168, 0.1432, 0.2503, 0.1461, 0.2553, 0.1202, 0.3057, 0.114, 0.3007, 0.1414, 0.2287, 0.1481, 0.2336, 0.1228, 0.2553, 0.1202, 0.2503, 0.1461, 0.9274, 0.579, 0.957, 0.579, 0.957, 0.594, 0.9274, 0.594, 0.9274, 0.594, 0.957, 0.594, 0.957, 0.6081, 0.9274, 0.6081, 0.9274, 0.6081, 0.957, 0.6081, 0.957, 0.6208, 0.9274, 0.6208, 0.9274, 0.6208, 0.957, 0.6208, 0.957, 0.6315, 0.9274, 0.6315, 0.6307, 0.7864, 0.6603, 0.7863, 0.6603, 0.7971, 0.6307, 0.7971, 0.6307, 0.7971, 0.6603, 0.7971, 0.6603, 0.8098, 0.6307, 0.8098, 0.6307, 0.8098, 0.6603, 0.8098, 0.6602, 0.8239, 0.6306, 0.8239, 0.6306, 0.8239, 0.6602, 0.8239, 0.6602, 0.8388, 0.6306, 0.8388, 0.6306, 0.8388, 0.6602, 0.8388, 0.6602, 0.854, 0.6306, 0.8541, 0.6306, 0.8541, 0.6602, 0.854, 0.6602, 0.869, 0.6305, 0.869, 0.6305, 0.869, 0.6602, 0.869, 0.6602, 0.8831, 0.6305, 0.8831, 0.6305, 0.8831, 0.6602, 0.8831, 0.6602, 0.8958, 0.6305, 0.8958, 0.6008, 0.7863, 0.6305, 0.7863, 0.6305, 0.7971, 0.6008, 0.7971, 0.6008, 0.7971, 0.6305, 0.7971, 0.6305, 0.8098, 0.6008, 0.8098, 0.6008, 0.8098, 0.6305, 0.8098, 0.6305, 0.8239, 0.6008, 0.8239, 0.6008, 0.8239, 0.6305, 0.8239, 0.6305, 0.8388, 0.6008, 0.8388, 0.6008, 0.8388, 0.6305, 0.8388, 0.6305, 0.8541, 0.6008, 0.854, 0.6008, 0.854, 0.6305, 0.8541, 0.6305, 0.869, 0.6008, 0.869, 0.6008, 0.869, 0.6305, 0.869, 0.6305, 0.8831, 0.6008, 0.8831, 0.6008, 0.8831, 0.6305, 0.8831, 0.6305, 0.8958, 0.6008, 0.8958, 0.9868, 0.61, 0.9571, 0.61, 0.9571, 0.5973, 0.9867, 0.5973, 0.9867, 0.5973, 0.9571, 0.5973, 0.9571, 0.5832, 0.9867, 0.5833, 0.9867, 0.5833, 0.9571, 0.5832, 0.957, 0.5683, 0.9867, 0.5683, 0.9867, 0.5683, 0.957, 0.5683, 0.957, 0.553, 0.9867, 0.5531, 0.9867, 0.5531, 0.957, 0.553, 0.957, 0.5381, 0.9866, 0.5381, 0.9866, 0.5381, 0.957, 0.5381, 0.957, 0.524, 0.9866, 0.524, 0.9866, 0.524, 0.957, 0.524, 0.957, 0.5113, 0.9866, 0.5114, 0.9274, 0.5113, 0.9569, 0.5113, 0.957, 0.5221, 0.9274, 0.5221, 0.9274, 0.5221, 0.957, 0.5221, 0.957, 0.5348, 0.9274, 0.5348, 0.9274, 0.5348, 0.957, 0.5348, 0.957, 0.5489, 0.9274, 0.5488, 0.6869, 0.5767, 0.6811, 0.5908, 0.6726, 0.6035, 0.6619, 0.6143, 0.6492, 0.6227, 0.6351, 0.6286, 0.6201, 0.6315, 0.6049, 0.6315, 0.5899, 0.6286, 0.5759, 0.6227, 0.5632, 0.6143, 0.5524, 0.6035, 0.5439, 0.5908, 0.5381, 0.5767, 0.5351, 0.5618, 0.5351, 0.5465, 0.5381, 0.5316, 0.5439, 0.5175, 0.5524, 0.5048, 0.5632, 0.494, 0.5759, 0.4856, 0.5899, 0.4797, 0.6049, 0.4768, 0.6201, 0.4768, 0.6351, 0.4797, 0.6492, 0.4856, 0.6619, 0.494, 0.6726, 0.5048, 0.6811, 0.5175, 0.6869, 0.5316, 0.6899, 0.5465, 0.6899, 0.5618, 0.9274, 0.5638, 0.957, 0.5638, 0.957, 0.579, 0.9274, 0.579, 0.9274, 0.5488, 0.957, 0.5489, 0.957, 0.5638, 0.9274, 0.5638, 0.7441, 0.822, 0.742, 0.827, 0.739, 0.8315, 0.7351, 0.8354, 0.7306, 0.8384, 0.7256, 0.8405, 0.7202, 0.8415, 0.7148, 0.8415, 0.7095, 0.8405, 0.7044, 0.8384, 0.6999, 0.8354, 0.6961, 0.8315, 0.6931, 0.827, 0.691, 0.822, 0.6899, 0.8166, 0.6899, 0.8112, 0.691, 0.8059, 0.6931, 0.8008, 0.6961, 0.7963, 0.6999, 0.7925, 0.7044, 0.7895, 0.7095, 0.7874, 0.7148, 0.7863, 0.7202, 0.7863, 0.7256, 0.7874, 0.7306, 0.7895, 0.7351, 0.7925, 0.739, 0.7963, 0.742, 0.8008, 0.7441, 0.8059, 0.7451, 0.8112, 0.7451, 0.8166, 0.865, 0.8959, 0.865, 0.7638, 0.8703, 0.7638, 0.8704, 0.8959, 0.8704, 0.8959, 0.8703, 0.7638, 0.8754, 0.7638, 0.8754, 0.8959, 0.8754, 0.8959, 0.8754, 0.7638, 0.8799, 0.7638, 0.8799, 0.8959, 0.8799, 0.8959, 0.8799, 0.7638, 0.8837, 0.7638, 0.8838, 0.8959, 0.8447, 0.7637, 0.8451, 0.6315, 0.8489, 0.6315, 0.8485, 0.7637, 0.8485, 0.7637, 0.8489, 0.6315, 0.8534, 0.6316, 0.8531, 0.7637, 0.8531, 0.7637, 0.8534, 0.6316, 0.8584, 0.6316, 0.8581, 0.7637, 0.8581, 0.7637, 0.8584, 0.6316, 0.8638, 0.6316, 0.8634, 0.7637, 0.8634, 0.7637, 0.8638, 0.6316, 0.8692, 0.6316, 0.8689, 0.7637, 0.8689, 0.7637, 0.8692, 0.6316, 0.8746, 0.6316, 0.8742, 0.7637, 0.8742, 0.7637, 0.8746, 0.6316, 0.8796, 0.6316, 0.8792, 0.7638, 0.8792, 0.7638, 0.8796, 0.6316, 0.8841, 0.6316, 0.8837, 0.7638, 0.8837, 0.7638, 0.8841, 0.6316, 0.8879, 0.6316, 0.8876, 0.7638, 0.9271, 0.8959, 0.927, 0.7638, 0.9315, 0.7638, 0.9316, 0.8959, 0.9316, 0.8959, 0.9315, 0.7638, 0.9366, 0.7638, 0.9366, 0.8959, 0.9366, 0.8959, 0.9366, 0.7638, 0.9419, 0.7638, 0.9419, 0.8959, 0.9419, 0.8959, 0.9419, 0.7638, 0.9473, 0.7638, 0.9474, 0.8959, 0.9474, 0.8959, 0.9473, 0.7638, 0.9527, 0.7638, 0.9527, 0.8959, 0.9527, 0.8959, 0.9527, 0.7638, 0.9577, 0.7638, 0.9577, 0.8959, 0.9577, 0.8959, 0.9577, 0.7638, 0.9622, 0.7638, 0.9623, 0.8959, 0.8883, 0.6315, 0.8879, 0.4994, 0.8925, 0.4994, 0.8928, 0.6315, 0.8928, 0.6315, 0.8925, 0.4994, 0.8975, 0.4994, 0.8979, 0.6315, 0.8979, 0.6315, 0.8975, 0.4994, 0.9028, 0.4994, 0.9032, 0.6315, 0.9032, 0.6315, 0.9028, 0.4994, 0.9083, 0.4994, 0.9086, 0.6315, 0.9086, 0.6315, 0.9083, 0.4994, 0.9136, 0.4993, 0.914, 0.6315, 0.914, 0.6315, 0.9136, 0.4993, 0.9186, 0.4993, 0.919, 0.6314, 0.919, 0.6314, 0.9186, 0.4993, 0.9231, 0.4993, 0.9235, 0.6314, 0.9235, 0.6314, 0.9231, 0.4993, 0.927, 0.4993, 0.9274, 0.6314, 0.8447, 0.8959, 0.8447, 0.7638, 0.8492, 0.7638, 0.8492, 0.8959, 0.8492, 0.8959, 0.8492, 0.7638, 0.8542, 0.7638, 0.8543, 0.8959, 0.8596, 0.8959, 0.8596, 0.7638, 0.865, 0.7638, 0.865, 0.8959, 0.8543, 0.8959, 0.8542, 0.7638, 0.8596, 0.7638, 0.8596, 0.8959, 0.7938, 0.7009, 0.8417, 0.6864, 0.8447, 0.7013, 0.7948, 0.7062, 0.7948, 0.7062, 0.8447, 0.7013, 0.8447, 0.7165, 0.7948, 0.7117, 0.7948, 0.7117, 0.8447, 0.7165, 0.8417, 0.7315, 0.7938, 0.717, 0.7938, 0.717, 0.8417, 0.7315, 0.8359, 0.7456, 0.7917, 0.722, 0.7917, 0.722, 0.8359, 0.7456, 0.8274, 0.7583, 0.7887, 0.7265, 0.7887, 0.7265, 0.8274, 0.7583, 0.8166, 0.769, 0.7848, 0.7304, 0.7848, 0.7304, 0.8166, 0.769, 0.804, 0.7775, 0.7803, 0.7334, 0.7803, 0.7334, 0.804, 0.7775, 0.7899, 0.7833, 0.7753, 0.7355, 0.7753, 0.7355, 0.7899, 0.7833, 0.7749, 0.7863, 0.77, 0.7366, 0.77, 0.7366, 0.7749, 0.7863, 0.7597, 0.7863, 0.7645, 0.7366, 0.7645, 0.7366, 0.7597, 0.7863, 0.7447, 0.7833, 0.7592, 0.7355, 0.7592, 0.7355, 0.7447, 0.7833, 0.7306, 0.7775, 0.7542, 0.7334, 0.7542, 0.7334, 0.7306, 0.7775, 0.718, 0.769, 0.7496, 0.7304, 0.7496, 0.7304, 0.718, 0.769, 0.7072, 0.7583, 0.7458, 0.7265, 0.7458, 0.7265, 0.7072, 0.7583, 0.6987, 0.7456, 0.7428, 0.722, 0.7428, 0.722, 0.6987, 0.7456, 0.6929, 0.7315, 0.7407, 0.717, 0.7407, 0.717, 0.6929, 0.7315, 0.6899, 0.7165, 0.7396, 0.7117, 0.7396, 0.7117, 0.6899, 0.7165, 0.6899, 0.7013, 0.7396, 0.7062, 0.7396, 0.7062, 0.6899, 0.7013, 0.6929, 0.6864, 0.7407, 0.7009, 0.7407, 0.7009, 0.6929, 0.6864, 0.6987, 0.6723, 0.7428, 0.6959, 0.7428, 0.6959, 0.6987, 0.6723, 0.7072, 0.6596, 0.7458, 0.6913, 0.7458, 0.6913, 0.7072, 0.6596, 0.718, 0.6488, 0.7496, 0.6875, 0.7496, 0.6875, 0.718, 0.6488, 0.7306, 0.6403, 0.7542, 0.6845, 0.7542, 0.6845, 0.7306, 0.6403, 0.7447, 0.6345, 0.7592, 0.6824, 0.7592, 0.6824, 0.7447, 0.6345, 0.7597, 0.6315, 0.7645, 0.6813, 0.7645, 0.6813, 0.7597, 0.6315, 0.7749, 0.6315, 0.77, 0.6813, 0.77, 0.6813, 0.7749, 0.6315, 0.7899, 0.6345, 0.7753, 0.6824, 0.7753, 0.6824, 0.7899, 0.6345, 0.804, 0.6403, 0.7803, 0.6845, 0.7803, 0.6845, 0.804, 0.6403, 0.8166, 0.6488, 0.7848, 0.6875, 0.7848, 0.6875, 0.8166, 0.6488, 0.8274, 0.6596, 0.7887, 0.6913, 0.7917, 0.6959, 0.8359, 0.6723, 0.8417, 0.6864, 0.7938, 0.7009, 0.7887, 0.6913, 0.8274, 0.6596, 0.8359, 0.6723, 0.7917, 0.6959, 0.6604, 0.854, 0.6899, 0.8541, 0.6899, 0.869, 0.6603, 0.869, 0.6603, 0.869, 0.6899, 0.869, 0.6899, 0.8831, 0.6603, 0.8831, 0.6603, 0.8831, 0.6899, 0.8831, 0.6899, 0.8958, 0.6603, 0.8958, 0.6603, 0.8958, 0.6899, 0.8958, 0.6899, 0.9065, 0.6603, 0.9065, 0.5354, 0.7864, 0.565, 0.7863, 0.5649, 0.7971, 0.5353, 0.7971, 0.5353, 0.7971, 0.5649, 0.7971, 0.5649, 0.8098, 0.5353, 0.8098, 0.5353, 0.8098, 0.5649, 0.8098, 0.5649, 0.8239, 0.5353, 0.8239, 0.5353, 0.8239, 0.5649, 0.8239, 0.5649, 0.8388, 0.5353, 0.8388, 0.5353, 0.8388, 0.5649, 0.8388, 0.5649, 0.854, 0.5352, 0.8541, 0.5352, 0.8541, 0.5649, 0.854, 0.5648, 0.869, 0.5352, 0.869, 0.5352, 0.869, 0.5648, 0.869, 0.5648, 0.8831, 0.5352, 0.8831, 0.5352, 0.8831, 0.5648, 0.8831, 0.5648, 0.8958, 0.5351, 0.8958, 0.565, 0.7863, 0.5947, 0.7863, 0.5946, 0.7971, 0.565, 0.7971, 0.565, 0.7971, 0.5946, 0.7971, 0.5946, 0.8098, 0.565, 0.8098, 0.565, 0.8098, 0.5946, 0.8098, 0.5946, 0.8239, 0.565, 0.8239, 0.565, 0.8239, 0.5946, 0.8239, 0.5946, 0.8388, 0.565, 0.8388, 0.565, 0.8388, 0.5946, 0.8388, 0.5946, 0.8541, 0.565, 0.854, 0.565, 0.854, 0.5946, 0.8541, 0.5947, 0.869, 0.565, 0.869, 0.565, 0.869, 0.5947, 0.869, 0.5947, 0.8831, 0.565, 0.8831, 0.565, 0.8831, 0.5947, 0.8831, 0.5947, 0.8958, 0.565, 0.8958, 0.7895, 0.885, 0.7598, 0.885, 0.7598, 0.8723, 0.7894, 0.8723, 0.7894, 0.8723, 0.7598, 0.8723, 0.7598, 0.8582, 0.7894, 0.8583, 0.7894, 0.8583, 0.7598, 0.8582, 0.7597, 0.8433, 0.7894, 0.8433, 0.7894, 0.8433, 0.7597, 0.8433, 0.7597, 0.828, 0.7894, 0.8281, 0.7894, 0.8281, 0.7597, 0.828, 0.7597, 0.8131, 0.7893, 0.8131, 0.7893, 0.8131, 0.7597, 0.8131, 0.7597, 0.799, 0.7893, 0.799, 0.7893, 0.799, 0.7597, 0.799, 0.7597, 0.7863, 0.7893, 0.7864, 0.6603, 0.7863, 0.6899, 0.7863, 0.6899, 0.7971, 0.6603, 0.7971, 0.6603, 0.7971, 0.6899, 0.7971, 0.6899, 0.8098, 0.6603, 0.8098, 0.6603, 0.8098, 0.6899, 0.8098, 0.6899, 0.8239, 0.6603, 0.8239, 0.8359, 0.5175, 0.8417, 0.5316, 0.8447, 0.5465, 0.8447, 0.5618, 0.8417, 0.5767, 0.8359, 0.5908, 0.8274, 0.6035, 0.8166, 0.6143, 0.804, 0.6227, 0.7899, 0.6286, 0.7749, 0.6315, 0.7597, 0.6315, 0.7447, 0.6286, 0.7306, 0.6227, 0.718, 0.6143, 0.7072, 0.6035, 0.6987, 0.5908, 0.6929, 0.5767, 0.6899, 0.5618, 0.6899, 0.5465, 0.6929, 0.5316, 0.6987, 0.5175, 0.7072, 0.5048, 0.718, 0.494, 0.7306, 0.4856, 0.7447, 0.4797, 0.7597, 0.4768, 0.7749, 0.4768, 0.7899, 0.4797, 0.804, 0.4856, 0.8166, 0.494, 0.8274, 0.5048, 0.6603, 0.8388, 0.6899, 0.8388, 0.6899, 0.8541, 0.6604, 0.854, 0.6603, 0.8239, 0.6899, 0.8239, 0.6899, 0.8388, 0.6603, 0.8388, 0.8436, 0.8059, 0.8447, 0.8112, 0.8447, 0.8166, 0.8436, 0.822, 0.8415, 0.827, 0.8385, 0.8315, 0.8347, 0.8354, 0.8302, 0.8384, 0.8251, 0.8405, 0.8198, 0.8415, 0.8144, 0.8415, 0.809, 0.8405, 0.804, 0.8384, 0.7995, 0.8354, 0.7956, 0.8315, 0.7926, 0.827, 0.7905, 0.822, 0.7895, 0.8166, 0.7895, 0.8112, 0.7905, 0.8059, 0.7926, 0.8008, 0.7956, 0.7963, 0.7995, 0.7925, 0.804, 0.7895, 0.809, 0.7874, 0.8144, 0.7863, 0.8198, 0.7863, 0.8251, 0.7874, 0.8302, 0.7895, 0.8347, 0.7925, 0.8385, 0.7963, 0.8415, 0.8008, 0.9083, 0.8959, 0.9083, 0.7638, 0.9136, 0.7638, 0.9136, 0.8959, 0.9136, 0.8959, 0.9136, 0.7638, 0.9186, 0.7638, 0.9187, 0.8959, 0.9187, 0.8959, 0.9186, 0.7638, 0.9231, 0.7638, 0.9232, 0.8959, 0.9232, 0.8959, 0.9231, 0.7638, 0.927, 0.7638, 0.927, 0.8959, 0.8447, 0.6314, 0.8451, 0.4993, 0.8489, 0.4993, 0.8485, 0.6314, 0.8485, 0.6314, 0.8489, 0.4993, 0.8534, 0.4993, 0.8531, 0.6314, 0.8531, 0.6314, 0.8534, 0.4993, 0.8584, 0.4993, 0.8581, 0.6314, 0.8581, 0.6314, 0.8584, 0.4993, 0.8638, 0.4993, 0.8634, 0.6315, 0.8634, 0.6315, 0.8638, 0.4993, 0.8692, 0.4994, 0.8689, 0.6315, 0.8689, 0.6315, 0.8692, 0.4994, 0.8746, 0.4994, 0.8742, 0.6315, 0.8742, 0.6315, 0.8746, 0.4994, 0.8796, 0.4994, 0.8792, 0.6315, 0.8792, 0.6315, 0.8796, 0.4994, 0.8841, 0.4994, 0.8837, 0.6315, 0.8837, 0.6315, 0.8841, 0.4994, 0.8879, 0.4994, 0.8876, 0.6315, 0.9274, 0.7638, 0.9274, 0.6316, 0.9319, 0.6316, 0.9319, 0.7638, 0.9319, 0.7638, 0.9319, 0.6316, 0.9369, 0.6316, 0.9369, 0.7638, 0.9369, 0.7638, 0.9369, 0.6316, 0.9422, 0.6316, 0.9423, 0.7638, 0.9423, 0.7638, 0.9422, 0.6316, 0.9477, 0.6316, 0.9477, 0.7638, 0.9477, 0.7638, 0.9477, 0.6316, 0.953, 0.6316, 0.9531, 0.7638, 0.9531, 0.7638, 0.953, 0.6316, 0.958, 0.6316, 0.9581, 0.7638, 0.9581, 0.7638, 0.958, 0.6316, 0.9626, 0.6316, 0.9626, 0.7637, 0.8883, 0.7638, 0.8879, 0.6316, 0.8925, 0.6316, 0.8928, 0.7638, 0.8928, 0.7638, 0.8925, 0.6316, 0.8975, 0.6316, 0.8979, 0.7637, 0.8979, 0.7637, 0.8975, 0.6316, 0.9028, 0.6316, 0.9032, 0.7637, 0.9032, 0.7637, 0.9028, 0.6316, 0.9083, 0.6316, 0.9086, 0.7637, 0.9086, 0.7637, 0.9083, 0.6316, 0.9136, 0.6316, 0.914, 0.7637, 0.914, 0.7637, 0.9136, 0.6316, 0.9186, 0.6316, 0.919, 0.7637, 0.919, 0.7637, 0.9186, 0.6316, 0.9231, 0.6315, 0.9235, 0.7637, 0.9235, 0.7637, 0.9231, 0.6315, 0.927, 0.6315, 0.9274, 0.7637, 0.888, 0.8959, 0.8879, 0.7638, 0.8925, 0.7638, 0.8925, 0.8959, 0.8925, 0.8959, 0.8925, 0.7638, 0.8975, 0.7638, 0.8975, 0.8959, 0.9029, 0.8959, 0.9028, 0.7638, 0.9083, 0.7638, 0.9083, 0.8959, 0.8975, 0.8959, 0.8975, 0.7638, 0.9028, 0.7638, 0.9029, 0.8959, 0.6401, 0.7062, 0.6899, 0.7013, 0.6899, 0.7165, 0.6401, 0.7117, 0.6401, 0.7117, 0.6899, 0.7165, 0.6869, 0.7315, 0.639, 0.717, 0.639, 0.717, 0.6869, 0.7315, 0.6811, 0.7456, 0.6369, 0.722, 0.6369, 0.722, 0.6811, 0.7456, 0.6726, 0.7583, 0.6339, 0.7265, 0.6339, 0.7265, 0.6726, 0.7583, 0.6619, 0.769, 0.6301, 0.7304, 0.6301, 0.7304, 0.6619, 0.769, 0.6492, 0.7775, 0.6255, 0.7334, 0.6255, 0.7334, 0.6492, 0.7775, 0.6351, 0.7833, 0.6205, 0.7355, 0.6205, 0.7355, 0.6351, 0.7833, 0.6201, 0.7863, 0.6152, 0.7365, 0.6152, 0.7365, 0.6201, 0.7863, 0.6049, 0.7863, 0.6097, 0.7365, 0.6097, 0.7365, 0.6049, 0.7863, 0.5899, 0.7833, 0.6044, 0.7355, 0.6044, 0.7355, 0.5899, 0.7833, 0.5759, 0.7775, 0.5994, 0.7334, 0.5994, 0.7334, 0.5759, 0.7775, 0.5632, 0.769, 0.5949, 0.7304, 0.5949, 0.7304, 0.5632, 0.769, 0.5524, 0.7583, 0.591, 0.7265, 0.591, 0.7265, 0.5524, 0.7583, 0.5439, 0.7456, 0.588, 0.722, 0.588, 0.722, 0.5439, 0.7456, 0.5381, 0.7315, 0.5859, 0.717, 0.5859, 0.717, 0.5381, 0.7315, 0.5351, 0.7165, 0.5848, 0.7117, 0.5848, 0.7117, 0.5351, 0.7165, 0.5351, 0.7013, 0.5848, 0.7062, 0.5848, 0.7062, 0.5351, 0.7013, 0.5381, 0.6864, 0.5859, 0.7009, 0.5859, 0.7009, 0.5381, 0.6864, 0.5439, 0.6723, 0.588, 0.6959, 0.588, 0.6959, 0.5439, 0.6723, 0.5524, 0.6596, 0.591, 0.6913, 0.591, 0.6913, 0.5524, 0.6596, 0.5632, 0.6488, 0.5949, 0.6875, 0.5949, 0.6875, 0.5632, 0.6488, 0.5759, 0.6403, 0.5994, 0.6845, 0.5994, 0.6845, 0.5759, 0.6403, 0.5899, 0.6345, 0.6044, 0.6824, 0.6044, 0.6824, 0.5899, 0.6345, 0.6049, 0.6315, 0.6097, 0.6813, 0.6097, 0.6813, 0.6049, 0.6315, 0.6201, 0.6315, 0.6152, 0.6813, 0.6152, 0.6813, 0.6201, 0.6315, 0.6351, 0.6345, 0.6205, 0.6824, 0.6205, 0.6824, 0.6351, 0.6345, 0.6492, 0.6403, 0.6255, 0.6845, 0.6255, 0.6845, 0.6492, 0.6403, 0.6619, 0.6488, 0.6301, 0.6875, 0.6301, 0.6875, 0.6619, 0.6488, 0.6726, 0.6596, 0.6339, 0.6913, 0.6339, 0.6913, 0.6726, 0.6596, 0.6811, 0.6723, 0.6369, 0.6959, 0.639, 0.7009, 0.6869, 0.6864, 0.6899, 0.7013, 0.6401, 0.7062, 0.6369, 0.6959, 0.6811, 0.6723, 0.6869, 0.6864, 0.639, 0.7009])
me_cube_001.use_remesh_preserve_volume = False
me_cube_001.use_remesh_preserve_attributes = False
me_cube_001.use_mirror_vertex_groups = False
me_cube_001.update()

# ---- objects
ob_sun = bpy.data.objects.new('Sun', light_sun)
ob_cube = bpy.data.objects.new('Cube', me_cube_001)
ob_lamp = bpy.data.objects.new('Lamp', light_lamp)
ob_camera = bpy.data.objects.new('Camera', cam_camera)

# ---- transforms, parenting, visibility, modifiers, constraints
ob_sun.location = (-5.364, 3.608, 8.927)
ob_sun.rotation_euler = (5.884, 0.3974, 0.1834)
ob_sun.lineart.crease_threshold = 0.0
ob_cube.location = (-1.756, -1.067e-07, 0.8776)
ob_cube.scale = (0.5585, 0.5585, 0.5585)
ob_cube.lineart.crease_threshold = 0.0
_m = ob_cube.modifiers.new('Mirror', 'MIRROR')
_m.use_axis = (False, True, False)
_m.use_clip = True
ob_lamp.location = (4.076, 1.005, 5.904)
ob_lamp.rotation_euler = (0.6503, 0.05522, 1.866)
ob_lamp.lock_rotations_4d = False
ob_lamp.empty_display_type = 'ARROWS'
ob_lamp.color = (0.0, 0.0, 0.0, 0.0)
ob_lamp.lineart.crease_threshold = 0.0
ob_camera.location = (7.481, -6.508, 5.344)
ob_camera.rotation_euler = (1.109, 0.01082, 0.8149)
ob_camera.lock_rotations_4d = False
ob_camera.empty_display_type = 'ARROWS'
ob_camera.color = (0.0, 0.0, 0.0, 0.0)
ob_camera.display_type = 'WIRE'
ob_camera.lineart.crease_threshold = 0.0

# ---- collection membership
col_collection_1.objects.link(ob_sun)
col_collection_1.objects.link(ob_cube)
col_collection_1.objects.link(ob_lamp)
col_collection_1.objects.link(ob_camera)

# ---- scene / render settings (as saved in the file)
scene.camera = ob_camera
scene.frame_start = 1; scene.frame_end = 250; scene.frame_set(1)
scene.render.engine = 'BLENDER_EEVEE_NEXT'
scene.render.image_settings.color_mode = 'RGB'
scene.render.image_settings.compression = 90
scene.render.resolution_percentage = 50
scene.render.dither_intensity = 0.0
scene.cycles.use_denoising = False
scene.cycles.samples = 10
scene.cycles.sampling_pattern = 'TABULATED_SOBOL'
scene.cycles.light_sampling_threshold = 0.0
scene.cycles.use_adaptive_sampling = False
scene.cycles.use_light_tree = False
scene.cycles.blur_glossy = 0.0
scene.cycles.volume_bounces = 1
scene.cycles.pixel_filter_type = 'GAUSSIAN'
scene.cycles.sample_clamp_indirect = 0.0
scene.view_settings.view_transform = 'Standard'
bpy.context.view_layer.update()
